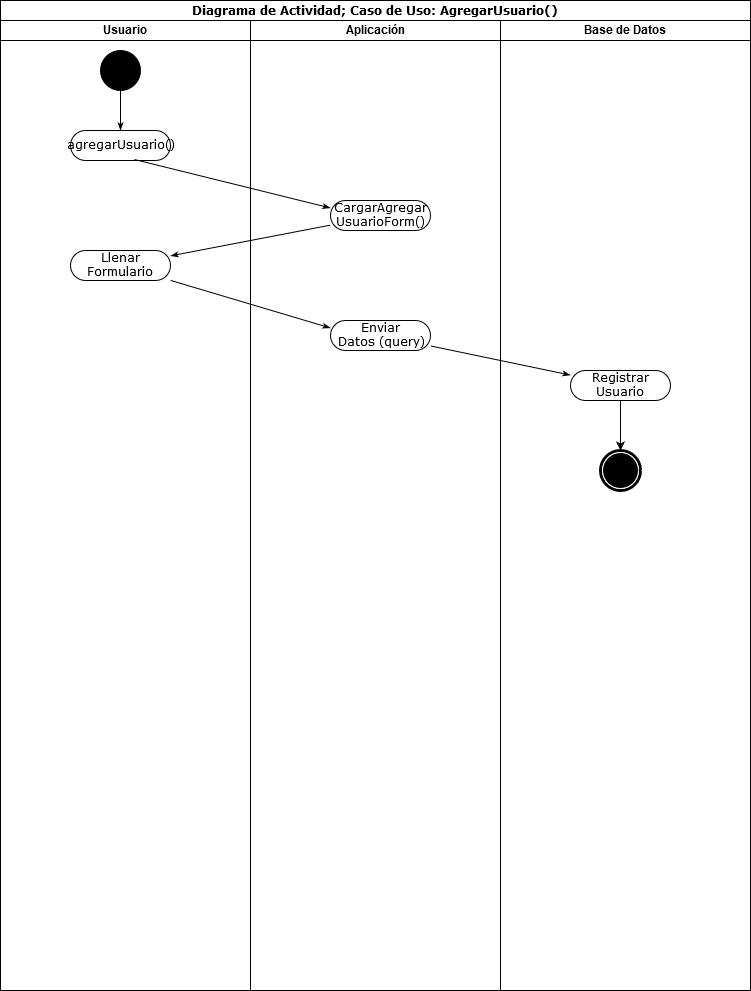

The diagram above was exported from draw.io. Its source (the exported page's mxGraphModel, read from the mxfile embedded in the PNG):
<mxGraphModel dx="1422" dy="791" grid="1" gridSize="10" guides="1" tooltips="1" connect="1" arrows="1" fold="1" page="1" pageScale="1" pageWidth="850" pageHeight="1100" background="#ffffff" math="0" shadow="0">
  <root>
    <mxCell id="0" />
    <mxCell id="1" parent="0" />
    <mxCell id="1c1d494c118603dd-1" value="Diagrama de Actividad; Caso de Uso: AgregarUsuario()" style="swimlane;html=1;childLayout=stackLayout;startSize=20;rounded=0;shadow=0;comic=0;labelBackgroundColor=none;strokeWidth=1;fontFamily=Verdana;fontSize=12;align=center;" parent="1" vertex="1">
      <mxGeometry x="40" y="20" width="750" height="990" as="geometry" />
    </mxCell>
    <mxCell id="1c1d494c118603dd-2" value="Usuario" style="swimlane;html=1;startSize=20;" parent="1c1d494c118603dd-1" vertex="1">
      <mxGeometry y="20" width="250" height="970" as="geometry" />
    </mxCell>
    <mxCell id="1c1d494c118603dd-7" value="Llenar Formulario" style="rounded=1;whiteSpace=wrap;html=1;shadow=0;comic=0;labelBackgroundColor=none;strokeWidth=1;fontFamily=Verdana;fontSize=12;align=center;arcSize=50;" parent="1c1d494c118603dd-2" vertex="1">
      <mxGeometry x="70" y="230" width="100" height="30" as="geometry" />
    </mxCell>
    <mxCell id="60571a20871a0731-4" value="" style="ellipse;whiteSpace=wrap;html=1;rounded=0;shadow=0;comic=0;labelBackgroundColor=none;strokeWidth=1;fillColor=#000000;fontFamily=Verdana;fontSize=12;align=center;" parent="1c1d494c118603dd-2" vertex="1">
      <mxGeometry x="100" y="30" width="40" height="40" as="geometry" />
    </mxCell>
    <mxCell id="60571a20871a0731-8" value="agregarUsuario()" style="rounded=1;whiteSpace=wrap;html=1;shadow=0;comic=0;labelBackgroundColor=none;strokeWidth=1;fontFamily=Verdana;fontSize=12;align=center;arcSize=50;" parent="1c1d494c118603dd-2" vertex="1">
      <mxGeometry x="70" y="110" width="100" height="30" as="geometry" />
    </mxCell>
    <mxCell id="1c1d494c118603dd-27" style="edgeStyle=orthogonalEdgeStyle;rounded=0;html=1;labelBackgroundColor=none;startArrow=none;startFill=0;startSize=5;endArrow=classicThin;endFill=1;endSize=5;jettySize=auto;orthogonalLoop=1;strokeWidth=1;fontFamily=Verdana;fontSize=12" parent="1c1d494c118603dd-2" source="60571a20871a0731-4" target="60571a20871a0731-8" edge="1">
      <mxGeometry relative="1" as="geometry" />
    </mxCell>
    <mxCell id="1c1d494c118603dd-3" value="Aplicación" style="swimlane;html=1;startSize=20;" parent="1c1d494c118603dd-1" vertex="1">
      <mxGeometry x="250" y="20" width="250" height="970" as="geometry" />
    </mxCell>
    <mxCell id="1c1d494c118603dd-11" value="Enviar&lt;br&gt;Datos (query)" style="rounded=1;whiteSpace=wrap;html=1;shadow=0;comic=0;labelBackgroundColor=none;strokeWidth=1;fontFamily=Verdana;fontSize=12;align=center;arcSize=50;" parent="1c1d494c118603dd-3" vertex="1">
      <mxGeometry x="80" y="300" width="100" height="30" as="geometry" />
    </mxCell>
    <mxCell id="1c1d494c118603dd-6" value="&lt;div&gt;CargarAgregar&lt;br&gt;UsuarioForm()&lt;/div&gt;" style="rounded=1;whiteSpace=wrap;html=1;shadow=0;comic=0;labelBackgroundColor=none;strokeWidth=1;fontFamily=Verdana;fontSize=12;align=center;arcSize=50;" parent="1c1d494c118603dd-3" vertex="1">
      <mxGeometry x="80" y="180" width="100" height="30" as="geometry" />
    </mxCell>
    <mxCell id="1c1d494c118603dd-4" value="Base de Datos" style="swimlane;html=1;startSize=20;" parent="1c1d494c118603dd-1" vertex="1">
      <mxGeometry x="500" y="20" width="250" height="970" as="geometry" />
    </mxCell>
    <mxCell id="1c1d494c118603dd-19" value="Registrar Usuario" style="rounded=1;whiteSpace=wrap;html=1;shadow=0;comic=0;labelBackgroundColor=none;strokeWidth=1;fontFamily=Verdana;fontSize=12;align=center;arcSize=50;" parent="1c1d494c118603dd-4" vertex="1">
      <mxGeometry x="70" y="350" width="100" height="30" as="geometry" />
    </mxCell>
    <mxCell id="60571a20871a0731-5" value="" style="shape=mxgraph.bpmn.shape;html=1;verticalLabelPosition=bottom;labelBackgroundColor=#ffffff;verticalAlign=top;perimeter=ellipsePerimeter;outline=end;symbol=terminate;rounded=0;shadow=0;comic=0;strokeWidth=1;fontFamily=Verdana;fontSize=12;align=center;" parent="1c1d494c118603dd-4" vertex="1">
      <mxGeometry x="100" y="430" width="40" height="40" as="geometry" />
    </mxCell>
    <mxCell id="4QEJmVIMjF5j3F_79kZt-5" value="" style="endArrow=classic;html=1;exitX=0.5;exitY=1;exitDx=0;exitDy=0;entryX=0.5;entryY=0;entryDx=0;entryDy=0;" edge="1" parent="1c1d494c118603dd-4" source="1c1d494c118603dd-19" target="60571a20871a0731-5">
      <mxGeometry width="50" height="50" relative="1" as="geometry">
        <mxPoint x="-50" y="475" as="sourcePoint" />
        <mxPoint x="90" y="490" as="targetPoint" />
      </mxGeometry>
    </mxCell>
    <mxCell id="1c1d494c118603dd-36" style="edgeStyle=none;rounded=0;html=1;labelBackgroundColor=none;startArrow=none;startFill=0;startSize=5;endArrow=classicThin;endFill=1;endSize=5;jettySize=auto;orthogonalLoop=1;strokeWidth=1;fontFamily=Verdana;fontSize=12;entryX=0;entryY=0.25;entryDx=0;entryDy=0;" parent="1c1d494c118603dd-1" source="1c1d494c118603dd-7" target="1c1d494c118603dd-11" edge="1">
      <mxGeometry relative="1" as="geometry">
        <mxPoint x="231.1111111111111" y="385" as="targetPoint" />
      </mxGeometry>
    </mxCell>
    <mxCell id="1c1d494c118603dd-34" style="edgeStyle=none;rounded=0;html=1;labelBackgroundColor=none;startArrow=none;startFill=0;startSize=5;endArrow=classicThin;endFill=1;endSize=5;jettySize=auto;orthogonalLoop=1;strokeWidth=1;fontFamily=Verdana;fontSize=12;" parent="1c1d494c118603dd-1" source="1c1d494c118603dd-6" target="1c1d494c118603dd-7" edge="1">
      <mxGeometry relative="1" as="geometry">
        <mxPoint x="202.75" y="300" as="targetPoint" />
      </mxGeometry>
    </mxCell>
    <mxCell id="1c1d494c118603dd-30" style="rounded=0;html=1;exitX=0.64;exitY=0.967;entryX=0;entryY=0.25;labelBackgroundColor=none;startArrow=none;startFill=0;startSize=5;endArrow=classicThin;endFill=1;endSize=5;jettySize=auto;orthogonalLoop=1;strokeWidth=1;fontFamily=Verdana;fontSize=12;exitDx=0;exitDy=0;exitPerimeter=0;entryDx=0;entryDy=0;" parent="1c1d494c118603dd-1" source="60571a20871a0731-8" target="1c1d494c118603dd-6" edge="1">
      <mxGeometry relative="1" as="geometry">
        <mxPoint x="317" y="190" as="sourcePoint" />
      </mxGeometry>
    </mxCell>
    <mxCell id="1c1d494c118603dd-40" style="edgeStyle=none;rounded=0;html=1;labelBackgroundColor=none;startArrow=none;startFill=0;startSize=5;endArrow=classicThin;endFill=1;endSize=5;jettySize=auto;orthogonalLoop=1;strokeWidth=1;fontFamily=Verdana;fontSize=12" parent="1c1d494c118603dd-1" source="1c1d494c118603dd-11" target="1c1d494c118603dd-19" edge="1">
      <mxGeometry relative="1" as="geometry">
        <mxPoint x="406.42857142857133" y="530" as="targetPoint" />
      </mxGeometry>
    </mxCell>
  </root>
</mxGraphModel>